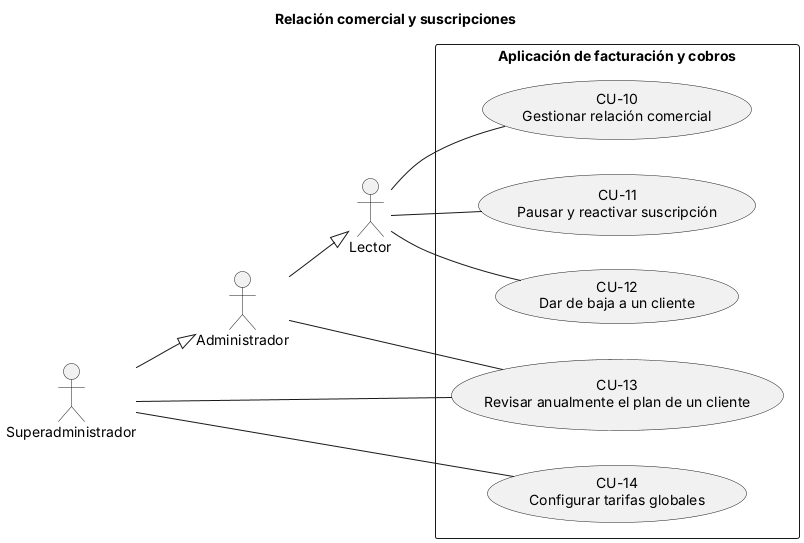

The diagram above was rendered by PlantUML. Its source (embedded in the PNG):
@startuml
' Diagrama - Relación comercial y suscripciones (CU-XX = especificación en el .md)
title Relación comercial y suscripciones
left to right direction
skinparam packageStyle rectangle

actor "Lector" as Lector
actor "Administrador" as Admin
actor "Superadministrador" as Super
Admin --|> Lector
Super --|> Admin

rectangle "Aplicación de facturación y cobros" {
  usecase "CU-10\nGestionar relación comercial" as CU10
  usecase "CU-11\nPausar y reactivar suscripción" as CU11
  usecase "CU-12\nDar de baja a un cliente" as CU12
  usecase "CU-13\nRevisar anualmente el plan de un cliente" as CU13
  usecase "CU-14\nConfigurar tarifas globales" as CU14
}
Lector -- CU10
Lector -- CU11
Lector -- CU12
Admin -- CU13
Super -- CU13
Super -- CU14
@enduml